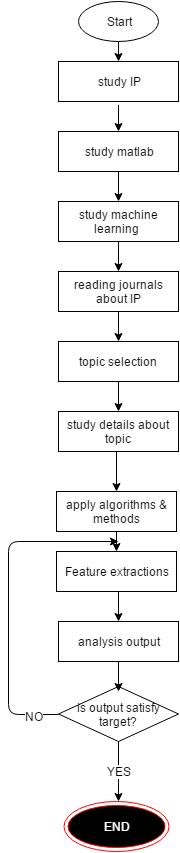

The diagram above was exported from draw.io. Its source (the exported page's mxGraphModel, read from the mxfile embedded in the PNG):
<mxGraphModel dx="770" dy="433" grid="1" gridSize="10" guides="1" tooltips="1" connect="1" arrows="1" fold="1" page="1" pageScale="1" pageWidth="850" pageHeight="1100" background="#ffffff" math="0" shadow="0">
  <root>
    <mxCell id="0" />
    <mxCell id="1" parent="0" />
    <mxCell id="2" value="Start" style="ellipse;whiteSpace=wrap;html=1;" parent="1" vertex="1">
      <mxGeometry x="220" y="20" width="80" height="40" as="geometry" />
    </mxCell>
    <mxCell id="3" value="study IP" style="whiteSpace=wrap;html=1;" parent="1" vertex="1">
      <mxGeometry x="200" y="80" width="120" height="40" as="geometry" />
    </mxCell>
    <mxCell id="4" value="" style="endArrow=classic;html=1;exitX=0.5;exitY=1;" parent="1" source="2" edge="1">
      <mxGeometry width="50" height="50" relative="1" as="geometry">
        <mxPoint x="200" y="210" as="sourcePoint" />
        <mxPoint x="260" y="80" as="targetPoint" />
      </mxGeometry>
    </mxCell>
    <mxCell id="5" value="study matlab" style="whiteSpace=wrap;html=1;" parent="1" vertex="1">
      <mxGeometry x="200" y="150" width="120" height="40" as="geometry" />
    </mxCell>
    <mxCell id="6" value="" style="endArrow=classic;html=1;" parent="1" edge="1">
      <mxGeometry width="50" height="50" relative="1" as="geometry">
        <mxPoint x="260" y="130" as="sourcePoint" />
        <mxPoint x="260" y="150" as="targetPoint" />
        <Array as="points">
          <mxPoint x="260" y="120" />
        </Array>
      </mxGeometry>
    </mxCell>
    <mxCell id="8" value="study machine learning&amp;nbsp;" style="whiteSpace=wrap;html=1;" parent="1" vertex="1">
      <mxGeometry x="200" y="220" width="120" height="40" as="geometry" />
    </mxCell>
    <mxCell id="9" value="" style="endArrow=classic;html=1;exitX=0.5;exitY=1;" parent="1" source="5" edge="1">
      <mxGeometry width="50" height="50" relative="1" as="geometry">
        <mxPoint x="245" y="220" as="sourcePoint" />
        <mxPoint x="260" y="220" as="targetPoint" />
      </mxGeometry>
    </mxCell>
    <mxCell id="10" value="reading journals about IP" style="whiteSpace=wrap;html=1;" parent="1" vertex="1">
      <mxGeometry x="200" y="290" width="120" height="40" as="geometry" />
    </mxCell>
    <mxCell id="11" value="" style="endArrow=classic;html=1;exitX=0.5;exitY=1;" parent="1" source="8" edge="1">
      <mxGeometry width="50" height="50" relative="1" as="geometry">
        <mxPoint x="260" y="300" as="sourcePoint" />
        <mxPoint x="260" y="290" as="targetPoint" />
      </mxGeometry>
    </mxCell>
    <mxCell id="12" value="topic selection&amp;nbsp;" style="whiteSpace=wrap;html=1;" parent="1" vertex="1">
      <mxGeometry x="200" y="360" width="120" height="40" as="geometry" />
    </mxCell>
    <mxCell id="13" value="" style="endArrow=classic;html=1;exitX=0.5;exitY=1;" parent="1" source="10" edge="1">
      <mxGeometry width="50" height="50" relative="1" as="geometry">
        <mxPoint x="200" y="500" as="sourcePoint" />
        <mxPoint x="260" y="360" as="targetPoint" />
      </mxGeometry>
    </mxCell>
    <mxCell id="14" value="study details about topic" style="whiteSpace=wrap;html=1;" parent="1" vertex="1">
      <mxGeometry x="200" y="430" width="120" height="40" as="geometry" />
    </mxCell>
    <mxCell id="15" value="" style="endArrow=classic;html=1;exitX=0.5;exitY=1;" parent="1" source="12" edge="1">
      <mxGeometry width="50" height="50" relative="1" as="geometry">
        <mxPoint x="200" y="570" as="sourcePoint" />
        <mxPoint x="260" y="430" as="targetPoint" />
      </mxGeometry>
    </mxCell>
    <mxCell id="16" value="Feature extractions" style="whiteSpace=wrap;html=1;" parent="1" vertex="1">
      <mxGeometry x="198" y="570" width="120" height="40" as="geometry" />
    </mxCell>
    <mxCell id="17" value="" style="endArrow=classic;html=1;" parent="1" edge="1">
      <mxGeometry width="50" height="50" relative="1" as="geometry">
        <mxPoint x="258" y="470" as="sourcePoint" />
        <mxPoint x="258" y="510" as="targetPoint" />
      </mxGeometry>
    </mxCell>
    <mxCell id="18" value="apply algorithms &amp;amp; methods" style="whiteSpace=wrap;html=1;" parent="1" vertex="1">
      <mxGeometry x="198" y="510" width="120" height="40" as="geometry" />
    </mxCell>
    <mxCell id="19" value="" style="endArrow=classic;html=1;entryX=0.5;entryY=0;exitX=0.5;exitY=1;" parent="1" source="18" target="16" edge="1">
      <mxGeometry width="50" height="50" relative="1" as="geometry">
        <mxPoint x="390" y="450" as="sourcePoint" />
        <mxPoint x="260" y="570" as="targetPoint" />
      </mxGeometry>
    </mxCell>
    <mxCell id="20" value="analysis output" style="whiteSpace=wrap;html=1;" parent="1" vertex="1">
      <mxGeometry x="200" y="640" width="120" height="40" as="geometry" />
    </mxCell>
    <mxCell id="21" value="" style="endArrow=classic;html=1;entryX=0.5;entryY=0;" parent="1" target="20" edge="1">
      <mxGeometry width="50" height="50" relative="1" as="geometry">
        <mxPoint x="260" y="610" as="sourcePoint" />
        <mxPoint x="260" y="630" as="targetPoint" />
      </mxGeometry>
    </mxCell>
    <mxCell id="22" value="is output satisfy target?" style="rhombus;whiteSpace=wrap;html=1;" parent="1" vertex="1">
      <mxGeometry x="200" y="705" width="120" height="55" as="geometry" />
    </mxCell>
    <mxCell id="23" value="" style="endArrow=classic;html=1;exitX=0.5;exitY=1;entryX=0.5;entryY=0.091;entryPerimeter=0;" parent="1" source="20" target="22" edge="1">
      <mxGeometry width="50" height="50" relative="1" as="geometry">
        <mxPoint x="260" y="720" as="sourcePoint" />
        <mxPoint x="260" y="700" as="targetPoint" />
      </mxGeometry>
    </mxCell>
    <mxCell id="25" value="" style="ellipse;html=1;shape=endState;fillColor=#000000;strokeColor=#ff0000;" parent="1" vertex="1">
      <mxGeometry x="205" y="820" width="105" height="50" as="geometry" />
    </mxCell>
    <mxCell id="28" value="END" style="text;html=1;strokeColor=none;fillColor=none;align=center;verticalAlign=middle;whiteSpace=wrap;fontColor=#FFFFFF;" parent="1" vertex="1">
      <mxGeometry x="228" y="830" width="60" height="30" as="geometry" />
    </mxCell>
    <mxCell id="30" value="" style="endArrow=classic;html=1;exitX=0.5;exitY=1;" parent="1" source="22" edge="1">
      <mxGeometry width="50" height="50" relative="1" as="geometry">
        <mxPoint x="260" y="810" as="sourcePoint" />
        <mxPoint x="260" y="820" as="targetPoint" />
        <Array as="points" />
      </mxGeometry>
    </mxCell>
    <mxCell id="31" value="" style="endArrow=classic;html=1;exitX=0;exitY=0.5;" parent="1" source="22" edge="1">
      <mxGeometry width="50" height="50" relative="1" as="geometry">
        <mxPoint x="200" y="1050" as="sourcePoint" />
        <mxPoint x="260" y="560" as="targetPoint" />
        <Array as="points">
          <mxPoint x="150" y="733" />
          <mxPoint x="150" y="560" />
        </Array>
      </mxGeometry>
    </mxCell>
    <mxCell id="35" value="&lt;font color=&quot;#000000&quot;&gt;NO&lt;/font&gt;" style="text;html=1;strokeColor=none;fillColor=none;align=center;verticalAlign=middle;whiteSpace=wrap;fontColor=#FFFFFF;labelBackgroundColor=#FFFFFF;" parent="1" vertex="1">
      <mxGeometry x="160" y="720" width="30" height="30" as="geometry" />
    </mxCell>
    <mxCell id="40" value="YES" style="text;html=1;strokeColor=none;fillColor=none;align=center;verticalAlign=middle;whiteSpace=wrap;labelBackgroundColor=#FFFFFF;fontColor=#000000;" parent="1" vertex="1">
      <mxGeometry x="240" y="780" width="40" height="20" as="geometry" />
    </mxCell>
  </root>
</mxGraphModel>